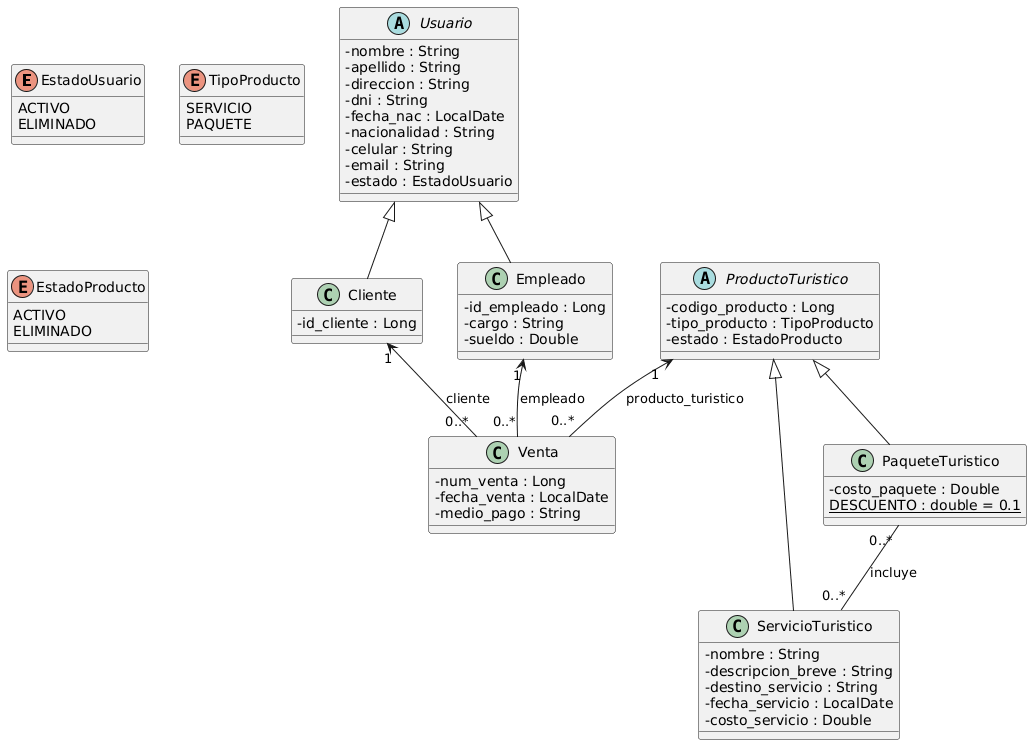

The diagram above was rendered by PlantUML. Its source (embedded in the PNG):
@startuml
skinparam classAttributeIconSize 0

' =======================
' ENUMS
' =======================

enum EstadoUsuario {
    ACTIVO
    ELIMINADO
}

enum TipoProducto {
    SERVICIO
    PAQUETE
}

enum EstadoProducto {
    ACTIVO
    ELIMINADO
}

' =======================
' CLASES BASE
' =======================

abstract class Usuario {
    - nombre : String
    - apellido : String
    - direccion : String
    - dni : String
    - fecha_nac : LocalDate
    - nacionalidad : String
    - celular : String
    - email : String
    - estado : EstadoUsuario
}

abstract class ProductoTuristico {
    - codigo_producto : Long
    - tipo_producto : TipoProducto
    - estado : EstadoProducto
}

' =======================
' CLASES CONCRETAS
' =======================

class Cliente {
    - id_cliente : Long
}

class Empleado {
    - id_empleado : Long
    - cargo : String
    - sueldo : Double
}

class ServicioTuristico {
    - nombre : String
    - descripcion_breve : String
    - destino_servicio : String
    - fecha_servicio : LocalDate
    - costo_servicio : Double
}

class PaqueteTuristico {
    - costo_paquete : Double
    {static} DESCUENTO : double = 0.1
}

class Venta {
    - num_venta : Long
    - fecha_venta : LocalDate
    - medio_pago : String
}

' =======================
' HERENCIAS
' =======================

Usuario <|-- Cliente
Usuario <|-- Empleado

ProductoTuristico <|-- ServicioTuristico
ProductoTuristico <|-- PaqueteTuristico

' =======================
' RELACIONES (JPA)
' =======================

Cliente "1" <-- "0..*" Venta : cliente
Empleado "1" <-- "0..*" Venta : empleado
ProductoTuristico "1" <-- "0..*" Venta : producto_turistico

PaqueteTuristico "0..*" -- "0..*" ServicioTuristico : incluye
@enduml